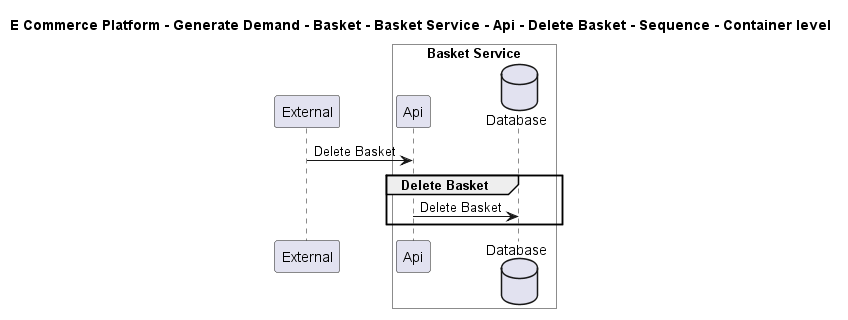

The diagram above was rendered by PlantUML. Its source (embedded in the PNG):
@startuml

title E Commerce Platform - Generate Demand - Basket - Basket Service - Api - Delete Basket - Sequence - Container level

participant "External" as C4InterFlow.SoftwareSystems.ExternalSystem

box "Basket Service" #White
    participant "Api" as ECommercePlatform.GenerateDemand.Basket.SoftwareSystems.BasketService.Containers.Api
    database "Database" as ECommercePlatform.GenerateDemand.Basket.SoftwareSystems.BasketService.Containers.Database
end box


C4InterFlow.SoftwareSystems.ExternalSystem -> ECommercePlatform.GenerateDemand.Basket.SoftwareSystems.BasketService.Containers.Api : Delete Basket
group Delete Basket
ECommercePlatform.GenerateDemand.Basket.SoftwareSystems.BasketService.Containers.Api -> ECommercePlatform.GenerateDemand.Basket.SoftwareSystems.BasketService.Containers.Database : Delete Basket
end


@enduml